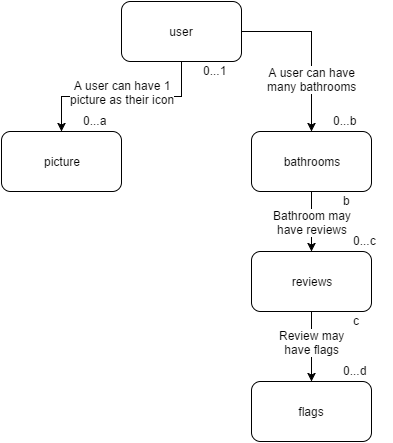

The diagram above was exported from draw.io. Its source (the exported page's mxGraphModel, read from the mxfile embedded in the PNG):
<mxGraphModel dx="790" dy="447" grid="1" gridSize="10" guides="1" tooltips="1" connect="1" arrows="1" fold="1" page="1" pageScale="1" pageWidth="826" pageHeight="1169" background="#ffffff" math="0" shadow="0">
  <root>
    <mxCell id="0" />
    <mxCell id="1" parent="0" />
    <mxCell id="3d39bdfa45a17804-3" style="edgeStyle=orthogonalEdgeStyle;rounded=0;html=1;entryX=0.5;entryY=0;jettySize=auto;orthogonalLoop=1;" edge="1" parent="1" source="3d39bdfa45a17804-1" target="3d39bdfa45a17804-2">
      <mxGeometry relative="1" as="geometry" />
    </mxCell>
    <mxCell id="3d39bdfa45a17804-4" value="A user can have 1&lt;div&gt;picture as their icon&lt;/div&gt;" style="text;html=1;resizable=0;points=[];align=center;verticalAlign=middle;labelBackgroundColor=#ffffff;" vertex="1" connectable="0" parent="3d39bdfa45a17804-3">
      <mxGeometry x="0.0316" y="-1" relative="1" as="geometry">
        <mxPoint x="3" y="-4" as="offset" />
      </mxGeometry>
    </mxCell>
    <mxCell id="3d39bdfa45a17804-7" style="edgeStyle=orthogonalEdgeStyle;rounded=0;html=1;jettySize=auto;orthogonalLoop=1;" edge="1" parent="1" source="3d39bdfa45a17804-1" target="3d39bdfa45a17804-5">
      <mxGeometry relative="1" as="geometry" />
    </mxCell>
    <mxCell id="3d39bdfa45a17804-8" value="A user can have&lt;div&gt;many bathrooms&lt;/div&gt;" style="text;html=1;resizable=0;points=[];align=center;verticalAlign=middle;labelBackgroundColor=#ffffff;rotation=0;" vertex="1" connectable="0" parent="3d39bdfa45a17804-7">
      <mxGeometry x="0.3765" relative="1" as="geometry">
        <mxPoint as="offset" />
      </mxGeometry>
    </mxCell>
    <mxCell id="3d39bdfa45a17804-1" value="user" style="rounded=1;whiteSpace=wrap;html=1;" vertex="1" parent="1">
      <mxGeometry x="330" y="60" width="120" height="60" as="geometry" />
    </mxCell>
    <mxCell id="3d39bdfa45a17804-2" value="picture" style="rounded=1;whiteSpace=wrap;html=1;" vertex="1" parent="1">
      <mxGeometry x="210" y="190" width="120" height="60" as="geometry" />
    </mxCell>
    <mxCell id="3d39bdfa45a17804-10" value="" style="edgeStyle=orthogonalEdgeStyle;rounded=0;html=1;jettySize=auto;orthogonalLoop=1;" edge="1" parent="1" source="3d39bdfa45a17804-5" target="3d39bdfa45a17804-9">
      <mxGeometry relative="1" as="geometry" />
    </mxCell>
    <mxCell id="3d39bdfa45a17804-11" value="Bathroom may&lt;div&gt;have reviews&lt;/div&gt;" style="text;html=1;resizable=0;points=[];align=center;verticalAlign=middle;labelBackgroundColor=#ffffff;" vertex="1" connectable="0" parent="3d39bdfa45a17804-10">
      <mxGeometry x="-0.125" y="-6" relative="1" as="geometry">
        <mxPoint x="6" y="4" as="offset" />
      </mxGeometry>
    </mxCell>
    <mxCell id="3d39bdfa45a17804-5" value="bathrooms" style="rounded=1;whiteSpace=wrap;html=1;" vertex="1" parent="1">
      <mxGeometry x="460" y="190" width="120" height="60" as="geometry" />
    </mxCell>
    <mxCell id="3d39bdfa45a17804-13" style="edgeStyle=orthogonalEdgeStyle;rounded=0;html=1;jettySize=auto;orthogonalLoop=1;" edge="1" parent="1" source="3d39bdfa45a17804-9" target="3d39bdfa45a17804-12">
      <mxGeometry relative="1" as="geometry" />
    </mxCell>
    <mxCell id="3d39bdfa45a17804-14" value="Review may&lt;div&gt;have flags&lt;/div&gt;" style="text;html=1;resizable=0;points=[];align=center;verticalAlign=middle;labelBackgroundColor=#ffffff;" vertex="1" connectable="0" parent="3d39bdfa45a17804-13">
      <mxGeometry x="-0.0571" y="-2" relative="1" as="geometry">
        <mxPoint x="2" y="-3" as="offset" />
      </mxGeometry>
    </mxCell>
    <mxCell id="3d39bdfa45a17804-9" value="reviews" style="rounded=1;whiteSpace=wrap;html=1;" vertex="1" parent="1">
      <mxGeometry x="460" y="310" width="120" height="60" as="geometry" />
    </mxCell>
    <mxCell id="3d39bdfa45a17804-12" value="flags" style="rounded=1;whiteSpace=wrap;html=1;" vertex="1" parent="1">
      <mxGeometry x="460" y="440" width="120" height="60" as="geometry" />
    </mxCell>
    <mxCell id="3d39bdfa45a17804-15" value="0...1" style="text;html=1;resizable=0;points=[];autosize=1;align=left;verticalAlign=top;spacingTop=-4;" vertex="1" parent="1">
      <mxGeometry x="410" y="120" width="40" height="20" as="geometry" />
    </mxCell>
    <mxCell id="3d39bdfa45a17804-17" value="0...a" style="text;html=1;resizable=0;points=[];autosize=1;align=left;verticalAlign=top;spacingTop=-4;" vertex="1" parent="1">
      <mxGeometry x="290" y="170" width="40" height="20" as="geometry" />
    </mxCell>
    <mxCell id="3d39bdfa45a17804-18" value="0...b" style="text;html=1;resizable=0;points=[];autosize=1;align=left;verticalAlign=top;spacingTop=-4;" vertex="1" parent="1">
      <mxGeometry x="540" y="170" width="40" height="20" as="geometry" />
    </mxCell>
    <mxCell id="3d39bdfa45a17804-19" value="0...c" style="text;html=1;resizable=0;points=[];autosize=1;align=left;verticalAlign=top;spacingTop=-4;" vertex="1" parent="1">
      <mxGeometry x="560" y="290" width="40" height="20" as="geometry" />
    </mxCell>
    <mxCell id="3d39bdfa45a17804-20" value="b" style="text;html=1;resizable=0;points=[];autosize=1;align=left;verticalAlign=top;spacingTop=-4;" vertex="1" parent="1">
      <mxGeometry x="550" y="250" width="20" height="20" as="geometry" />
    </mxCell>
    <mxCell id="3d39bdfa45a17804-21" value="c" style="text;html=1;resizable=0;points=[];autosize=1;align=left;verticalAlign=top;spacingTop=-4;" vertex="1" parent="1">
      <mxGeometry x="560" y="370" width="20" height="20" as="geometry" />
    </mxCell>
    <mxCell id="3d39bdfa45a17804-22" value="0...d" style="text;html=1;resizable=0;points=[];autosize=1;align=left;verticalAlign=top;spacingTop=-4;" vertex="1" parent="1">
      <mxGeometry x="550" y="420" width="40" height="20" as="geometry" />
    </mxCell>
  </root>
</mxGraphModel>